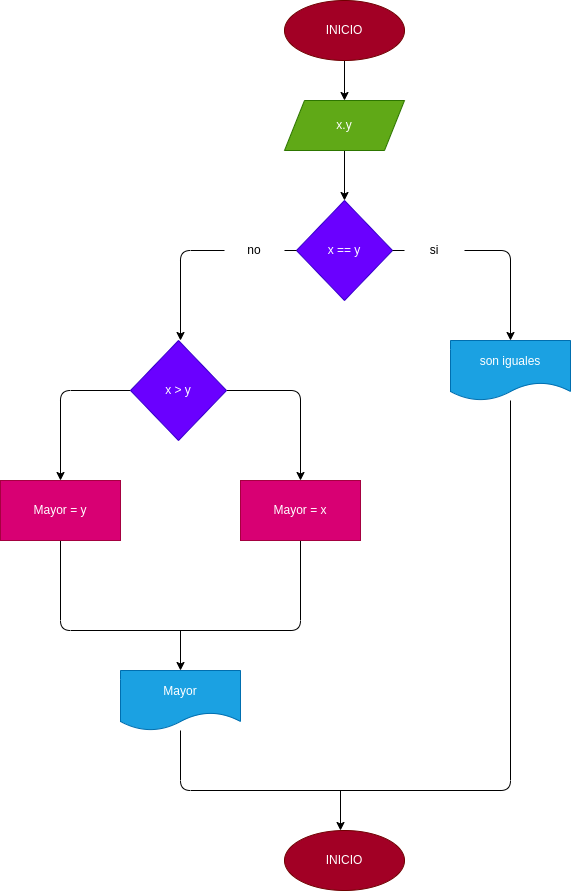

The diagram above was exported from draw.io. Its source (the exported page's mxGraphModel, read from the mxfile embedded in the PNG):
<mxGraphModel dx="642" dy="411" grid="1" gridSize="10" guides="1" tooltips="1" connect="1" arrows="1" fold="1" page="1" pageScale="1" pageWidth="827" pageHeight="1169" math="0" shadow="0">
  <root>
    <mxCell id="0" />
    <mxCell id="1" parent="0" />
    <mxCell id="3" style="edgeStyle=none;html=1;" parent="1" source="2" target="4" edge="1">
      <mxGeometry relative="1" as="geometry">
        <mxPoint x="414" y="120" as="targetPoint" />
      </mxGeometry>
    </mxCell>
    <mxCell id="2" value="INICIO" style="ellipse;whiteSpace=wrap;html=1;fillColor=#a20025;fontColor=#ffffff;strokeColor=#6F0000;" parent="1" vertex="1">
      <mxGeometry x="354" y="30" width="120" height="60" as="geometry" />
    </mxCell>
    <mxCell id="5" style="edgeStyle=none;html=1;" parent="1" source="4" edge="1">
      <mxGeometry relative="1" as="geometry">
        <mxPoint x="414" y="230" as="targetPoint" />
      </mxGeometry>
    </mxCell>
    <mxCell id="4" value="x.y" style="shape=parallelogram;perimeter=parallelogramPerimeter;whiteSpace=wrap;html=1;fixedSize=1;fillColor=#60a917;fontColor=#ffffff;strokeColor=#2D7600;" parent="1" vertex="1">
      <mxGeometry x="354" y="130" width="120" height="50" as="geometry" />
    </mxCell>
    <mxCell id="7" style="edgeStyle=none;html=1;startArrow=none;" parent="1" source="18" edge="1">
      <mxGeometry relative="1" as="geometry">
        <mxPoint x="580" y="370" as="targetPoint" />
        <Array as="points">
          <mxPoint x="580" y="280" />
        </Array>
      </mxGeometry>
    </mxCell>
    <mxCell id="8" style="edgeStyle=none;html=1;startArrow=none;" parent="1" source="20" edge="1">
      <mxGeometry relative="1" as="geometry">
        <mxPoint x="250" y="370" as="targetPoint" />
        <Array as="points">
          <mxPoint x="250" y="280" />
        </Array>
      </mxGeometry>
    </mxCell>
    <mxCell id="6" value="x == y" style="rhombus;whiteSpace=wrap;html=1;fillColor=#6a00ff;fontColor=#ffffff;strokeColor=#3700CC;" parent="1" vertex="1">
      <mxGeometry x="366" y="230" width="96" height="100" as="geometry" />
    </mxCell>
    <mxCell id="11" value="" style="endArrow=none;html=1;entryX=0.5;entryY=1;entryDx=0;entryDy=0;exitX=0.5;exitY=1;exitDx=0;exitDy=0;" parent="1" source="27" target="26" edge="1">
      <mxGeometry width="50" height="50" relative="1" as="geometry">
        <mxPoint x="413" y="570" as="sourcePoint" />
        <mxPoint x="83" y="570" as="targetPoint" />
        <Array as="points">
          <mxPoint x="370" y="660" />
          <mxPoint x="130" y="660" />
        </Array>
      </mxGeometry>
    </mxCell>
    <mxCell id="19" value="" style="edgeStyle=none;html=1;endArrow=none;" parent="1" source="6" target="18" edge="1">
      <mxGeometry relative="1" as="geometry">
        <mxPoint x="580" y="370" as="targetPoint" />
        <mxPoint x="462" y="280" as="sourcePoint" />
        <Array as="points" />
      </mxGeometry>
    </mxCell>
    <mxCell id="18" value="si" style="text;html=1;strokeColor=none;fillColor=none;align=center;verticalAlign=middle;whiteSpace=wrap;rounded=0;" parent="1" vertex="1">
      <mxGeometry x="474" y="265" width="60" height="30" as="geometry" />
    </mxCell>
    <mxCell id="21" value="" style="edgeStyle=none;html=1;endArrow=none;" parent="1" source="6" target="20" edge="1">
      <mxGeometry relative="1" as="geometry">
        <mxPoint x="250" y="370" as="targetPoint" />
        <mxPoint x="366" y="280" as="sourcePoint" />
        <Array as="points" />
      </mxGeometry>
    </mxCell>
    <mxCell id="20" value="no" style="text;html=1;strokeColor=none;fillColor=none;align=center;verticalAlign=middle;whiteSpace=wrap;rounded=0;" parent="1" vertex="1">
      <mxGeometry x="294" y="265" width="60" height="30" as="geometry" />
    </mxCell>
    <mxCell id="22" value="son iguales" style="shape=document;whiteSpace=wrap;html=1;boundedLbl=1;fillColor=#1ba1e2;fontColor=#ffffff;strokeColor=#006EAF;" vertex="1" parent="1">
      <mxGeometry x="520" y="370" width="120" height="60" as="geometry" />
    </mxCell>
    <mxCell id="24" style="edgeStyle=none;html=1;" edge="1" parent="1" source="23">
      <mxGeometry relative="1" as="geometry">
        <mxPoint x="370" y="510" as="targetPoint" />
        <Array as="points">
          <mxPoint x="370" y="420" />
        </Array>
      </mxGeometry>
    </mxCell>
    <mxCell id="25" style="edgeStyle=none;html=1;" edge="1" parent="1" source="23">
      <mxGeometry relative="1" as="geometry">
        <mxPoint x="130" y="510" as="targetPoint" />
        <Array as="points">
          <mxPoint x="130" y="420" />
        </Array>
      </mxGeometry>
    </mxCell>
    <mxCell id="23" value="x &amp;gt; y" style="rhombus;whiteSpace=wrap;html=1;fillColor=#6a00ff;fontColor=#ffffff;strokeColor=#3700CC;" vertex="1" parent="1">
      <mxGeometry x="200" y="370" width="96" height="100" as="geometry" />
    </mxCell>
    <mxCell id="26" value="Mayor = y" style="rounded=0;whiteSpace=wrap;html=1;fillColor=#d80073;fontColor=#ffffff;strokeColor=#A50040;" vertex="1" parent="1">
      <mxGeometry x="70" y="510" width="120" height="60" as="geometry" />
    </mxCell>
    <mxCell id="27" value="Mayor = x" style="rounded=0;whiteSpace=wrap;html=1;fillColor=#d80073;fontColor=#ffffff;strokeColor=#A50040;" vertex="1" parent="1">
      <mxGeometry x="310" y="510" width="120" height="60" as="geometry" />
    </mxCell>
    <mxCell id="30" value="" style="endArrow=classic;html=1;" edge="1" parent="1">
      <mxGeometry width="50" height="50" relative="1" as="geometry">
        <mxPoint x="250" y="660" as="sourcePoint" />
        <mxPoint x="250" y="700" as="targetPoint" />
      </mxGeometry>
    </mxCell>
    <mxCell id="32" value="Mayor" style="shape=document;whiteSpace=wrap;html=1;boundedLbl=1;fillColor=#1ba1e2;fontColor=#ffffff;strokeColor=#006EAF;" vertex="1" parent="1">
      <mxGeometry x="190" y="700" width="120" height="60" as="geometry" />
    </mxCell>
    <mxCell id="33" value="" style="endArrow=none;html=1;entryX=0.5;entryY=1;entryDx=0;entryDy=0;" edge="1" parent="1" source="22">
      <mxGeometry width="50" height="50" relative="1" as="geometry">
        <mxPoint x="490" y="760" as="sourcePoint" />
        <mxPoint x="250" y="760" as="targetPoint" />
        <Array as="points">
          <mxPoint x="580" y="820" />
          <mxPoint x="250" y="820" />
        </Array>
      </mxGeometry>
    </mxCell>
    <mxCell id="34" value="" style="endArrow=classic;html=1;" edge="1" parent="1">
      <mxGeometry width="50" height="50" relative="1" as="geometry">
        <mxPoint x="410" y="820" as="sourcePoint" />
        <mxPoint x="410" y="860" as="targetPoint" />
      </mxGeometry>
    </mxCell>
    <mxCell id="35" value="INICIO" style="ellipse;whiteSpace=wrap;html=1;fillColor=#a20025;fontColor=#ffffff;strokeColor=#6F0000;" vertex="1" parent="1">
      <mxGeometry x="354" y="860" width="120" height="60" as="geometry" />
    </mxCell>
  </root>
</mxGraphModel>